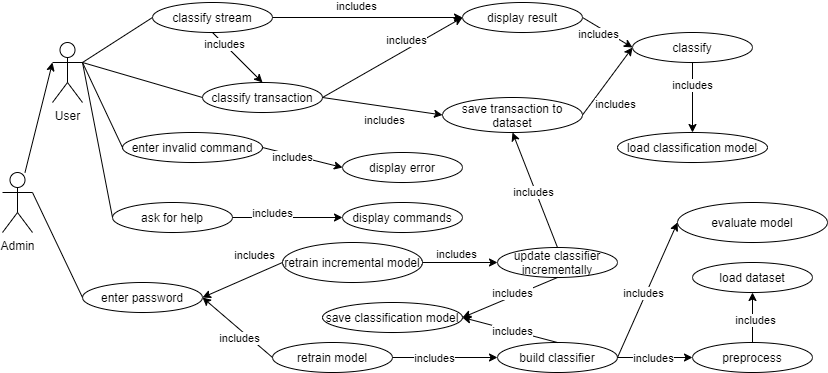

The diagram above was exported from draw.io. Its source (the exported page's mxGraphModel, read from the mxfile embedded in the PNG):
<mxGraphModel dx="868" dy="492" grid="1" gridSize="10" guides="1" tooltips="1" connect="1" arrows="1" fold="1" page="1" pageScale="1" pageWidth="827" pageHeight="1169" math="0" shadow="0">
  <root>
    <mxCell id="0" />
    <mxCell id="1" parent="0" />
    <mxCell id="jRg8Kclh1HG4x5ItZJ4p-1" value="User" style="shape=umlActor;verticalLabelPosition=bottom;verticalAlign=top;html=1;outlineConnect=0;" vertex="1" parent="1">
      <mxGeometry x="90" y="100" width="30" height="60" as="geometry" />
    </mxCell>
    <mxCell id="jRg8Kclh1HG4x5ItZJ4p-2" value="Admin" style="shape=umlActor;verticalLabelPosition=bottom;verticalAlign=top;html=1;outlineConnect=0;" vertex="1" parent="1">
      <mxGeometry x="40" y="230" width="30" height="60" as="geometry" />
    </mxCell>
    <mxCell id="jRg8Kclh1HG4x5ItZJ4p-3" value="" style="endArrow=classic;html=1;entryX=0;entryY=0.3333333333333333;entryDx=0;entryDy=0;entryPerimeter=0;" edge="1" parent="1" source="jRg8Kclh1HG4x5ItZJ4p-2" target="jRg8Kclh1HG4x5ItZJ4p-1">
      <mxGeometry width="50" height="50" relative="1" as="geometry">
        <mxPoint x="390" y="280" as="sourcePoint" />
        <mxPoint x="440" y="230" as="targetPoint" />
      </mxGeometry>
    </mxCell>
    <mxCell id="jRg8Kclh1HG4x5ItZJ4p-4" value="ask for help" style="ellipse;whiteSpace=wrap;html=1;" vertex="1" parent="1">
      <mxGeometry x="150" y="260" width="120" height="30" as="geometry" />
    </mxCell>
    <mxCell id="jRg8Kclh1HG4x5ItZJ4p-5" value="classify transaction" style="ellipse;whiteSpace=wrap;html=1;" vertex="1" parent="1">
      <mxGeometry x="240" y="140" width="120" height="30" as="geometry" />
    </mxCell>
    <mxCell id="jRg8Kclh1HG4x5ItZJ4p-6" value="classify stream" style="ellipse;whiteSpace=wrap;html=1;" vertex="1" parent="1">
      <mxGeometry x="190" y="60" width="120" height="30" as="geometry" />
    </mxCell>
    <mxCell id="jRg8Kclh1HG4x5ItZJ4p-7" value="retrain model" style="ellipse;whiteSpace=wrap;html=1;" vertex="1" parent="1">
      <mxGeometry x="310" y="400" width="120" height="30" as="geometry" />
    </mxCell>
    <mxCell id="jRg8Kclh1HG4x5ItZJ4p-8" value="retrain incremental model" style="ellipse;whiteSpace=wrap;html=1;" vertex="1" parent="1">
      <mxGeometry x="320" y="300" width="140" height="40" as="geometry" />
    </mxCell>
    <mxCell id="jRg8Kclh1HG4x5ItZJ4p-10" value="" style="endArrow=none;html=1;entryX=0;entryY=0.5;entryDx=0;entryDy=0;exitX=1;exitY=0.3333333333333333;exitDx=0;exitDy=0;exitPerimeter=0;" edge="1" parent="1" source="jRg8Kclh1HG4x5ItZJ4p-1" target="jRg8Kclh1HG4x5ItZJ4p-4">
      <mxGeometry width="50" height="50" relative="1" as="geometry">
        <mxPoint x="390" y="270" as="sourcePoint" />
        <mxPoint x="440" y="220" as="targetPoint" />
      </mxGeometry>
    </mxCell>
    <mxCell id="jRg8Kclh1HG4x5ItZJ4p-11" value="" style="endArrow=none;html=1;entryX=0;entryY=0.5;entryDx=0;entryDy=0;exitX=1;exitY=0.3333333333333333;exitDx=0;exitDy=0;exitPerimeter=0;" edge="1" parent="1" source="jRg8Kclh1HG4x5ItZJ4p-1" target="jRg8Kclh1HG4x5ItZJ4p-5">
      <mxGeometry width="50" height="50" relative="1" as="geometry">
        <mxPoint x="390" y="270" as="sourcePoint" />
        <mxPoint x="440" y="220" as="targetPoint" />
      </mxGeometry>
    </mxCell>
    <mxCell id="jRg8Kclh1HG4x5ItZJ4p-12" value="" style="endArrow=none;html=1;entryX=1;entryY=0.3333333333333333;entryDx=0;entryDy=0;entryPerimeter=0;exitX=0;exitY=0.5;exitDx=0;exitDy=0;" edge="1" parent="1" source="jRg8Kclh1HG4x5ItZJ4p-6" target="jRg8Kclh1HG4x5ItZJ4p-1">
      <mxGeometry width="50" height="50" relative="1" as="geometry">
        <mxPoint x="390" y="270" as="sourcePoint" />
        <mxPoint x="440" y="220" as="targetPoint" />
      </mxGeometry>
    </mxCell>
    <mxCell id="jRg8Kclh1HG4x5ItZJ4p-13" value="" style="endArrow=classic;html=1;entryX=0.5;entryY=0;entryDx=0;entryDy=0;exitX=0.5;exitY=1;exitDx=0;exitDy=0;" edge="1" parent="1" source="jRg8Kclh1HG4x5ItZJ4p-6" target="jRg8Kclh1HG4x5ItZJ4p-5">
      <mxGeometry width="50" height="50" relative="1" as="geometry">
        <mxPoint x="390" y="270" as="sourcePoint" />
        <mxPoint x="440" y="220" as="targetPoint" />
      </mxGeometry>
    </mxCell>
    <mxCell id="jRg8Kclh1HG4x5ItZJ4p-14" value="includes" style="edgeLabel;html=1;align=center;verticalAlign=middle;resizable=0;points=[];" vertex="1" connectable="0" parent="jRg8Kclh1HG4x5ItZJ4p-13">
      <mxGeometry x="-0.2842" y="2" relative="1" as="geometry">
        <mxPoint x="-7.200000000000001" y="-4.699999999999999" as="offset" />
      </mxGeometry>
    </mxCell>
    <mxCell id="jRg8Kclh1HG4x5ItZJ4p-20" value="" style="endArrow=classic;html=1;exitX=0;exitY=0.5;exitDx=0;exitDy=0;entryX=1;entryY=0.5;entryDx=0;entryDy=0;" edge="1" parent="1" source="jRg8Kclh1HG4x5ItZJ4p-8" target="jRg8Kclh1HG4x5ItZJ4p-59">
      <mxGeometry width="50" height="50" relative="1" as="geometry">
        <mxPoint x="390" y="270" as="sourcePoint" />
        <mxPoint x="490" y="420" as="targetPoint" />
      </mxGeometry>
    </mxCell>
    <mxCell id="jRg8Kclh1HG4x5ItZJ4p-23" value="includes" style="edgeLabel;html=1;align=center;verticalAlign=middle;resizable=0;points=[];" vertex="1" connectable="0" parent="jRg8Kclh1HG4x5ItZJ4p-20">
      <mxGeometry x="-0.408" y="2" relative="1" as="geometry">
        <mxPoint x="-5.069999999999999" y="-19.33" as="offset" />
      </mxGeometry>
    </mxCell>
    <mxCell id="jRg8Kclh1HG4x5ItZJ4p-21" value="" style="endArrow=classic;html=1;entryX=1;entryY=0.5;entryDx=0;entryDy=0;exitX=0;exitY=0.5;exitDx=0;exitDy=0;" edge="1" parent="1" source="jRg8Kclh1HG4x5ItZJ4p-7" target="jRg8Kclh1HG4x5ItZJ4p-59">
      <mxGeometry width="50" height="50" relative="1" as="geometry">
        <mxPoint x="390" y="270" as="sourcePoint" />
        <mxPoint x="490" y="420" as="targetPoint" />
      </mxGeometry>
    </mxCell>
    <mxCell id="jRg8Kclh1HG4x5ItZJ4p-22" value="includes" style="edgeLabel;html=1;align=center;verticalAlign=middle;resizable=0;points=[];" vertex="1" connectable="0" parent="jRg8Kclh1HG4x5ItZJ4p-21">
      <mxGeometry x="-0.3523" y="-1" relative="1" as="geometry">
        <mxPoint x="-11" y="1" as="offset" />
      </mxGeometry>
    </mxCell>
    <mxCell id="jRg8Kclh1HG4x5ItZJ4p-25" value="enter invalid command" style="ellipse;whiteSpace=wrap;html=1;" vertex="1" parent="1">
      <mxGeometry x="160" y="190" width="140" height="30" as="geometry" />
    </mxCell>
    <mxCell id="jRg8Kclh1HG4x5ItZJ4p-26" value="" style="endArrow=none;html=1;entryX=1;entryY=0.3333333333333333;entryDx=0;entryDy=0;entryPerimeter=0;exitX=0;exitY=0.5;exitDx=0;exitDy=0;" edge="1" parent="1" source="jRg8Kclh1HG4x5ItZJ4p-25" target="jRg8Kclh1HG4x5ItZJ4p-1">
      <mxGeometry width="50" height="50" relative="1" as="geometry">
        <mxPoint x="350" y="290" as="sourcePoint" />
        <mxPoint x="400" y="240" as="targetPoint" />
      </mxGeometry>
    </mxCell>
    <mxCell id="jRg8Kclh1HG4x5ItZJ4p-27" style="edgeStyle=orthogonalEdgeStyle;rounded=0;orthogonalLoop=1;jettySize=auto;html=1;exitX=0.5;exitY=1;exitDx=0;exitDy=0;" edge="1" parent="1" source="jRg8Kclh1HG4x5ItZJ4p-6" target="jRg8Kclh1HG4x5ItZJ4p-6">
      <mxGeometry relative="1" as="geometry" />
    </mxCell>
    <mxCell id="jRg8Kclh1HG4x5ItZJ4p-29" value="" style="endArrow=classic;html=1;entryX=0;entryY=0.5;entryDx=0;entryDy=0;exitX=1;exitY=0.5;exitDx=0;exitDy=0;" edge="1" parent="1" source="jRg8Kclh1HG4x5ItZJ4p-5" target="jRg8Kclh1HG4x5ItZJ4p-41">
      <mxGeometry width="50" height="50" relative="1" as="geometry">
        <mxPoint x="350" y="280" as="sourcePoint" />
        <mxPoint x="480" y="105" as="targetPoint" />
      </mxGeometry>
    </mxCell>
    <mxCell id="jRg8Kclh1HG4x5ItZJ4p-30" value="includes" style="edgeLabel;html=1;align=center;verticalAlign=middle;resizable=0;points=[];" vertex="1" connectable="0" parent="jRg8Kclh1HG4x5ItZJ4p-29">
      <mxGeometry x="0.3669" relative="1" as="geometry">
        <mxPoint x="-11.72" y="-3.19" as="offset" />
      </mxGeometry>
    </mxCell>
    <mxCell id="jRg8Kclh1HG4x5ItZJ4p-31" value="" style="endArrow=classic;html=1;exitX=1;exitY=0.5;exitDx=0;exitDy=0;entryX=0;entryY=0.5;entryDx=0;entryDy=0;" edge="1" parent="1" source="jRg8Kclh1HG4x5ItZJ4p-42" target="jRg8Kclh1HG4x5ItZJ4p-32">
      <mxGeometry width="50" height="50" relative="1" as="geometry">
        <mxPoint x="630" y="105" as="sourcePoint" />
        <mxPoint x="690" y="105" as="targetPoint" />
      </mxGeometry>
    </mxCell>
    <mxCell id="jRg8Kclh1HG4x5ItZJ4p-34" value="includes" style="edgeLabel;html=1;align=center;verticalAlign=middle;resizable=0;points=[];" vertex="1" connectable="0" parent="jRg8Kclh1HG4x5ItZJ4p-31">
      <mxGeometry x="-0.4333" y="-4" relative="1" as="geometry">
        <mxPoint x="15.44" y="5.54" as="offset" />
      </mxGeometry>
    </mxCell>
    <mxCell id="jRg8Kclh1HG4x5ItZJ4p-32" value="classify" style="ellipse;whiteSpace=wrap;html=1;" vertex="1" parent="1">
      <mxGeometry x="670" y="90" width="120" height="30" as="geometry" />
    </mxCell>
    <mxCell id="jRg8Kclh1HG4x5ItZJ4p-33" value="" style="endArrow=classic;html=1;exitX=1;exitY=0.5;exitDx=0;exitDy=0;entryX=0;entryY=0.5;entryDx=0;entryDy=0;" edge="1" parent="1" source="jRg8Kclh1HG4x5ItZJ4p-41" target="jRg8Kclh1HG4x5ItZJ4p-32">
      <mxGeometry width="50" height="50" relative="1" as="geometry">
        <mxPoint x="440" y="280" as="sourcePoint" />
        <mxPoint x="800" y="245" as="targetPoint" />
      </mxGeometry>
    </mxCell>
    <mxCell id="jRg8Kclh1HG4x5ItZJ4p-39" value="includes" style="edgeLabel;html=1;align=center;verticalAlign=middle;resizable=0;points=[];" vertex="1" connectable="0" parent="jRg8Kclh1HG4x5ItZJ4p-33">
      <mxGeometry x="0.3444" relative="1" as="geometry">
        <mxPoint x="-17.52" y="-3.209999999999999" as="offset" />
      </mxGeometry>
    </mxCell>
    <mxCell id="jRg8Kclh1HG4x5ItZJ4p-40" value="load classification model" style="ellipse;whiteSpace=wrap;html=1;" vertex="1" parent="1">
      <mxGeometry x="655" y="190" width="150" height="30" as="geometry" />
    </mxCell>
    <mxCell id="jRg8Kclh1HG4x5ItZJ4p-41" value="display result" style="ellipse;whiteSpace=wrap;html=1;" vertex="1" parent="1">
      <mxGeometry x="500" y="60" width="120" height="30" as="geometry" />
    </mxCell>
    <mxCell id="jRg8Kclh1HG4x5ItZJ4p-42" value="save transaction to dataset" style="ellipse;whiteSpace=wrap;html=1;" vertex="1" parent="1">
      <mxGeometry x="480" y="155" width="140" height="35" as="geometry" />
    </mxCell>
    <mxCell id="jRg8Kclh1HG4x5ItZJ4p-43" value="" style="endArrow=classic;html=1;exitX=1;exitY=0.5;exitDx=0;exitDy=0;entryX=0;entryY=0.5;entryDx=0;entryDy=0;" edge="1" parent="1" source="jRg8Kclh1HG4x5ItZJ4p-5" target="jRg8Kclh1HG4x5ItZJ4p-42">
      <mxGeometry width="50" height="50" relative="1" as="geometry">
        <mxPoint x="650" y="245" as="sourcePoint" />
        <mxPoint x="740" y="180" as="targetPoint" />
      </mxGeometry>
    </mxCell>
    <mxCell id="jRg8Kclh1HG4x5ItZJ4p-44" value="includes" style="edgeLabel;html=1;align=center;verticalAlign=middle;resizable=0;points=[];" vertex="1" connectable="0" parent="jRg8Kclh1HG4x5ItZJ4p-43">
      <mxGeometry x="0.3907" y="1" relative="1" as="geometry">
        <mxPoint x="-21.84" y="10.89" as="offset" />
      </mxGeometry>
    </mxCell>
    <mxCell id="jRg8Kclh1HG4x5ItZJ4p-45" value="" style="endArrow=classic;html=1;entryX=0.5;entryY=0;entryDx=0;entryDy=0;exitX=0.5;exitY=1;exitDx=0;exitDy=0;" edge="1" parent="1" source="jRg8Kclh1HG4x5ItZJ4p-32" target="jRg8Kclh1HG4x5ItZJ4p-40">
      <mxGeometry width="50" height="50" relative="1" as="geometry">
        <mxPoint x="420" y="270" as="sourcePoint" />
        <mxPoint x="470" y="220" as="targetPoint" />
      </mxGeometry>
    </mxCell>
    <mxCell id="jRg8Kclh1HG4x5ItZJ4p-46" value="includes" style="edgeLabel;html=1;align=center;verticalAlign=middle;resizable=0;points=[];" vertex="1" connectable="0" parent="jRg8Kclh1HG4x5ItZJ4p-45">
      <mxGeometry x="-0.3714" y="-1" relative="1" as="geometry">
        <mxPoint as="offset" />
      </mxGeometry>
    </mxCell>
    <mxCell id="jRg8Kclh1HG4x5ItZJ4p-47" value="" style="endArrow=classic;html=1;entryX=0;entryY=0.5;entryDx=0;entryDy=0;exitX=1;exitY=0.5;exitDx=0;exitDy=0;" edge="1" parent="1" source="jRg8Kclh1HG4x5ItZJ4p-6" target="jRg8Kclh1HG4x5ItZJ4p-41">
      <mxGeometry width="50" height="50" relative="1" as="geometry">
        <mxPoint x="420" y="270" as="sourcePoint" />
        <mxPoint x="470" y="220" as="targetPoint" />
      </mxGeometry>
    </mxCell>
    <mxCell id="jRg8Kclh1HG4x5ItZJ4p-48" value="includes" style="edgeLabel;html=1;align=center;verticalAlign=middle;resizable=0;points=[];" vertex="1" connectable="0" parent="jRg8Kclh1HG4x5ItZJ4p-47">
      <mxGeometry x="-0.36" y="3" relative="1" as="geometry">
        <mxPoint x="22.88" y="-8.09" as="offset" />
      </mxGeometry>
    </mxCell>
    <mxCell id="jRg8Kclh1HG4x5ItZJ4p-49" value="display commands" style="ellipse;whiteSpace=wrap;html=1;" vertex="1" parent="1">
      <mxGeometry x="380" y="260" width="120" height="30" as="geometry" />
    </mxCell>
    <mxCell id="jRg8Kclh1HG4x5ItZJ4p-50" value="" style="endArrow=classic;html=1;exitX=1;exitY=0.5;exitDx=0;exitDy=0;entryX=0;entryY=0.5;entryDx=0;entryDy=0;" edge="1" parent="1" source="jRg8Kclh1HG4x5ItZJ4p-4" target="jRg8Kclh1HG4x5ItZJ4p-49">
      <mxGeometry width="50" height="50" relative="1" as="geometry">
        <mxPoint x="420" y="220" as="sourcePoint" />
        <mxPoint x="470" y="170" as="targetPoint" />
      </mxGeometry>
    </mxCell>
    <mxCell id="jRg8Kclh1HG4x5ItZJ4p-51" value="includes" style="edgeLabel;html=1;align=center;verticalAlign=middle;resizable=0;points=[];" vertex="1" connectable="0" parent="jRg8Kclh1HG4x5ItZJ4p-50">
      <mxGeometry x="-0.52" y="2" relative="1" as="geometry">
        <mxPoint x="13" y="-3" as="offset" />
      </mxGeometry>
    </mxCell>
    <mxCell id="jRg8Kclh1HG4x5ItZJ4p-52" value="display error" style="ellipse;whiteSpace=wrap;html=1;" vertex="1" parent="1">
      <mxGeometry x="380" y="210" width="120" height="30" as="geometry" />
    </mxCell>
    <mxCell id="jRg8Kclh1HG4x5ItZJ4p-53" value="" style="endArrow=classic;html=1;exitX=1;exitY=0.5;exitDx=0;exitDy=0;entryX=0;entryY=0.5;entryDx=0;entryDy=0;" edge="1" parent="1" source="jRg8Kclh1HG4x5ItZJ4p-25" target="jRg8Kclh1HG4x5ItZJ4p-52">
      <mxGeometry width="50" height="50" relative="1" as="geometry">
        <mxPoint x="420" y="270" as="sourcePoint" />
        <mxPoint x="470" y="220" as="targetPoint" />
      </mxGeometry>
    </mxCell>
    <mxCell id="jRg8Kclh1HG4x5ItZJ4p-54" value="includes" style="edgeLabel;html=1;align=center;verticalAlign=middle;resizable=0;points=[];" vertex="1" connectable="0" parent="jRg8Kclh1HG4x5ItZJ4p-53">
      <mxGeometry x="-0.2431" y="-2" relative="1" as="geometry">
        <mxPoint as="offset" />
      </mxGeometry>
    </mxCell>
    <mxCell id="jRg8Kclh1HG4x5ItZJ4p-55" value="build classifier" style="ellipse;whiteSpace=wrap;html=1;" vertex="1" parent="1">
      <mxGeometry x="535" y="400" width="120" height="30" as="geometry" />
    </mxCell>
    <mxCell id="jRg8Kclh1HG4x5ItZJ4p-56" value="load dataset" style="ellipse;whiteSpace=wrap;html=1;" vertex="1" parent="1">
      <mxGeometry x="730" y="320" width="120" height="30" as="geometry" />
    </mxCell>
    <mxCell id="jRg8Kclh1HG4x5ItZJ4p-57" value="evaluate model" style="ellipse;whiteSpace=wrap;html=1;" vertex="1" parent="1">
      <mxGeometry x="715" y="260" width="150" height="40" as="geometry" />
    </mxCell>
    <mxCell id="jRg8Kclh1HG4x5ItZJ4p-58" value="preprocess" style="ellipse;whiteSpace=wrap;html=1;" vertex="1" parent="1">
      <mxGeometry x="730" y="400" width="120" height="30" as="geometry" />
    </mxCell>
    <mxCell id="jRg8Kclh1HG4x5ItZJ4p-59" value="enter password" style="ellipse;whiteSpace=wrap;html=1;" vertex="1" parent="1">
      <mxGeometry x="120" y="340" width="120" height="30" as="geometry" />
    </mxCell>
    <mxCell id="jRg8Kclh1HG4x5ItZJ4p-60" value="" style="endArrow=none;html=1;exitX=1;exitY=0.3333333333333333;exitDx=0;exitDy=0;exitPerimeter=0;entryX=0;entryY=0.5;entryDx=0;entryDy=0;" edge="1" parent="1" source="jRg8Kclh1HG4x5ItZJ4p-2" target="jRg8Kclh1HG4x5ItZJ4p-59">
      <mxGeometry width="50" height="50" relative="1" as="geometry">
        <mxPoint x="410" y="300" as="sourcePoint" />
        <mxPoint x="460" y="250" as="targetPoint" />
      </mxGeometry>
    </mxCell>
    <mxCell id="jRg8Kclh1HG4x5ItZJ4p-65" value="" style="endArrow=classic;html=1;exitX=1;exitY=0.5;exitDx=0;exitDy=0;entryX=0;entryY=0.5;entryDx=0;entryDy=0;" edge="1" parent="1" source="jRg8Kclh1HG4x5ItZJ4p-55" target="jRg8Kclh1HG4x5ItZJ4p-58">
      <mxGeometry width="50" height="50" relative="1" as="geometry">
        <mxPoint x="640" y="314.5" as="sourcePoint" />
        <mxPoint x="730" y="314.5" as="targetPoint" />
      </mxGeometry>
    </mxCell>
    <mxCell id="jRg8Kclh1HG4x5ItZJ4p-66" value="includes" style="edgeLabel;html=1;align=center;verticalAlign=middle;resizable=0;points=[];" vertex="1" connectable="0" parent="jRg8Kclh1HG4x5ItZJ4p-65">
      <mxGeometry x="-0.3523" y="-1" relative="1" as="geometry">
        <mxPoint x="11" y="-0.5" as="offset" />
      </mxGeometry>
    </mxCell>
    <mxCell id="jRg8Kclh1HG4x5ItZJ4p-67" value="" style="endArrow=classic;html=1;entryX=0;entryY=0.5;entryDx=0;entryDy=0;exitX=1;exitY=0.5;exitDx=0;exitDy=0;" edge="1" parent="1" source="jRg8Kclh1HG4x5ItZJ4p-7" target="jRg8Kclh1HG4x5ItZJ4p-55">
      <mxGeometry width="50" height="50" relative="1" as="geometry">
        <mxPoint x="470" y="350" as="sourcePoint" />
        <mxPoint x="280" y="355" as="targetPoint" />
        <Array as="points" />
      </mxGeometry>
    </mxCell>
    <mxCell id="jRg8Kclh1HG4x5ItZJ4p-68" value="includes" style="edgeLabel;html=1;align=center;verticalAlign=middle;resizable=0;points=[];" vertex="1" connectable="0" parent="jRg8Kclh1HG4x5ItZJ4p-67">
      <mxGeometry x="-0.3523" y="-1" relative="1" as="geometry">
        <mxPoint x="7" y="-1" as="offset" />
      </mxGeometry>
    </mxCell>
    <mxCell id="jRg8Kclh1HG4x5ItZJ4p-69" value="" style="endArrow=classic;html=1;exitX=0.5;exitY=0;exitDx=0;exitDy=0;entryX=0.5;entryY=1;entryDx=0;entryDy=0;" edge="1" parent="1" source="jRg8Kclh1HG4x5ItZJ4p-58" target="jRg8Kclh1HG4x5ItZJ4p-56">
      <mxGeometry width="50" height="50" relative="1" as="geometry">
        <mxPoint x="650" y="325" as="sourcePoint" />
        <mxPoint x="740" y="325" as="targetPoint" />
      </mxGeometry>
    </mxCell>
    <mxCell id="jRg8Kclh1HG4x5ItZJ4p-70" value="includes" style="edgeLabel;html=1;align=center;verticalAlign=middle;resizable=0;points=[];" vertex="1" connectable="0" parent="jRg8Kclh1HG4x5ItZJ4p-69">
      <mxGeometry x="-0.3523" y="-1" relative="1" as="geometry">
        <mxPoint x="1" y="-7" as="offset" />
      </mxGeometry>
    </mxCell>
    <mxCell id="jRg8Kclh1HG4x5ItZJ4p-71" value="update classifier incrementally" style="ellipse;whiteSpace=wrap;html=1;" vertex="1" parent="1">
      <mxGeometry x="535" y="305" width="120" height="30" as="geometry" />
    </mxCell>
    <mxCell id="jRg8Kclh1HG4x5ItZJ4p-72" value="" style="endArrow=classic;html=1;entryX=0;entryY=0.5;entryDx=0;entryDy=0;exitX=1;exitY=0.5;exitDx=0;exitDy=0;" edge="1" parent="1" source="jRg8Kclh1HG4x5ItZJ4p-55" target="jRg8Kclh1HG4x5ItZJ4p-57">
      <mxGeometry width="50" height="50" relative="1" as="geometry">
        <mxPoint x="620" y="280" as="sourcePoint" />
        <mxPoint x="600" y="210" as="targetPoint" />
      </mxGeometry>
    </mxCell>
    <mxCell id="jRg8Kclh1HG4x5ItZJ4p-73" value="includes" style="edgeLabel;html=1;align=center;verticalAlign=middle;resizable=0;points=[];" vertex="1" connectable="0" parent="jRg8Kclh1HG4x5ItZJ4p-72">
      <mxGeometry x="-0.4844" y="2" relative="1" as="geometry">
        <mxPoint x="11.83" y="-29.46" as="offset" />
      </mxGeometry>
    </mxCell>
    <mxCell id="jRg8Kclh1HG4x5ItZJ4p-74" value="" style="endArrow=classic;html=1;exitX=1;exitY=0.5;exitDx=0;exitDy=0;entryX=0;entryY=0.5;entryDx=0;entryDy=0;" edge="1" parent="1" source="jRg8Kclh1HG4x5ItZJ4p-8" target="jRg8Kclh1HG4x5ItZJ4p-71">
      <mxGeometry width="50" height="50" relative="1" as="geometry">
        <mxPoint x="450" y="330" as="sourcePoint" />
        <mxPoint x="500" y="280" as="targetPoint" />
      </mxGeometry>
    </mxCell>
    <mxCell id="jRg8Kclh1HG4x5ItZJ4p-75" value="includes" style="edgeLabel;html=1;align=center;verticalAlign=middle;resizable=0;points=[];" vertex="1" connectable="0" parent="jRg8Kclh1HG4x5ItZJ4p-74">
      <mxGeometry x="0.5813" y="3" relative="1" as="geometry">
        <mxPoint x="-25.54" y="-5.12" as="offset" />
      </mxGeometry>
    </mxCell>
    <mxCell id="jRg8Kclh1HG4x5ItZJ4p-77" value="" style="endArrow=classic;html=1;entryX=0.5;entryY=1;entryDx=0;entryDy=0;exitX=0.5;exitY=0;exitDx=0;exitDy=0;" edge="1" parent="1" source="jRg8Kclh1HG4x5ItZJ4p-71" target="jRg8Kclh1HG4x5ItZJ4p-42">
      <mxGeometry width="50" height="50" relative="1" as="geometry">
        <mxPoint x="665" y="425" as="sourcePoint" />
        <mxPoint x="725" y="270" as="targetPoint" />
      </mxGeometry>
    </mxCell>
    <mxCell id="jRg8Kclh1HG4x5ItZJ4p-78" value="includes" style="edgeLabel;html=1;align=center;verticalAlign=middle;resizable=0;points=[];" vertex="1" connectable="0" parent="jRg8Kclh1HG4x5ItZJ4p-77">
      <mxGeometry x="-0.4844" y="2" relative="1" as="geometry">
        <mxPoint x="-11.4" y="-26.43" as="offset" />
      </mxGeometry>
    </mxCell>
    <mxCell id="jRg8Kclh1HG4x5ItZJ4p-79" value="save classification model" style="ellipse;whiteSpace=wrap;html=1;" vertex="1" parent="1">
      <mxGeometry x="360" y="360" width="140" height="30" as="geometry" />
    </mxCell>
    <mxCell id="jRg8Kclh1HG4x5ItZJ4p-80" value="" style="endArrow=classic;html=1;exitX=0.5;exitY=0;exitDx=0;exitDy=0;entryX=1;entryY=0.5;entryDx=0;entryDy=0;" edge="1" parent="1" source="jRg8Kclh1HG4x5ItZJ4p-55" target="jRg8Kclh1HG4x5ItZJ4p-79">
      <mxGeometry width="50" height="50" relative="1" as="geometry">
        <mxPoint x="450" y="310" as="sourcePoint" />
        <mxPoint x="500" y="260" as="targetPoint" />
      </mxGeometry>
    </mxCell>
    <mxCell id="jRg8Kclh1HG4x5ItZJ4p-81" value="includes" style="edgeLabel;html=1;align=center;verticalAlign=middle;resizable=0;points=[];" vertex="1" connectable="0" parent="jRg8Kclh1HG4x5ItZJ4p-80">
      <mxGeometry x="-0.3714" y="-4" relative="1" as="geometry">
        <mxPoint x="-16.04" as="offset" />
      </mxGeometry>
    </mxCell>
    <mxCell id="jRg8Kclh1HG4x5ItZJ4p-82" value="" style="endArrow=classic;html=1;exitX=0.5;exitY=1;exitDx=0;exitDy=0;entryX=1;entryY=0.5;entryDx=0;entryDy=0;" edge="1" parent="1" source="jRg8Kclh1HG4x5ItZJ4p-71" target="jRg8Kclh1HG4x5ItZJ4p-79">
      <mxGeometry width="50" height="50" relative="1" as="geometry">
        <mxPoint x="605" y="410" as="sourcePoint" />
        <mxPoint x="570" y="375" as="targetPoint" />
      </mxGeometry>
    </mxCell>
    <mxCell id="jRg8Kclh1HG4x5ItZJ4p-83" value="includes" style="edgeLabel;html=1;align=center;verticalAlign=middle;resizable=0;points=[];" vertex="1" connectable="0" parent="jRg8Kclh1HG4x5ItZJ4p-82">
      <mxGeometry x="-0.3714" y="-4" relative="1" as="geometry">
        <mxPoint x="-13.96" y="6.27" as="offset" />
      </mxGeometry>
    </mxCell>
  </root>
</mxGraphModel>